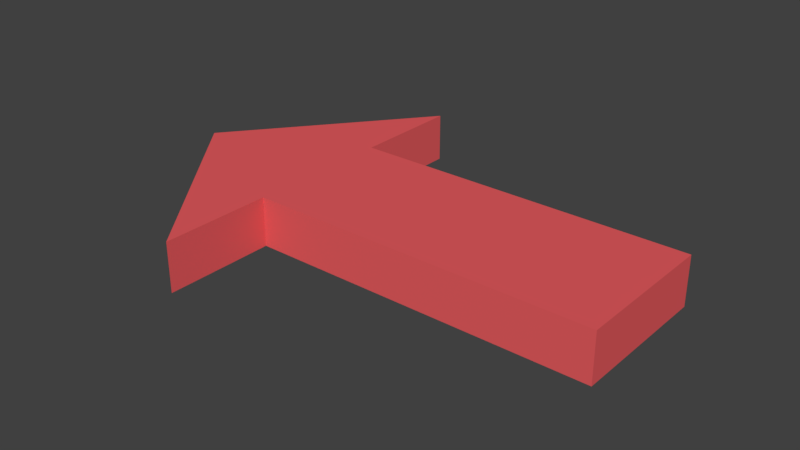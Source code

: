 # Source: DirectionalArrow.blend  (saved by Blender 2.79.0; exported with 4.5.12 LTS)
import bpy
from mathutils import Matrix  # noqa: F401  (used for matrix-valued properties, if any)

bpy.ops.wm.read_factory_settings(use_empty=True)
scene = bpy.context.scene
scene.name = 'Scene'

# ---- collections
col_collection_1 = bpy.data.collections.new('Collection 1'); scene.collection.children.link(col_collection_1)

# ---- materials (node trees are filled in below, after node groups)
mat_directionalarrow = bpy.data.materials.new('DirectionalArrow')
mat_directionalarrow.alpha_threshold = 0.0
mat_directionalarrow.use_transparent_shadow = False
mat_directionalarrow.diffuse_color = (0.8, 0.108, 0.1153, 1.0)
mat_directionalarrow.roughness = 0.5

# ---- material node trees

# ---- world
world_world = bpy.data.worlds.new('World'); scene.world = world_world
world_world.color = (0.05088, 0.05088, 0.05088)
world_world.use_sun_shadow = False
world_world.sun_shadow_jitter_overblur = 0.0
world_world.cycles.sampling_method = 'MANUAL'

# ---- meshes
me_cube = bpy.data.meshes.new('Cube')
me_cube.from_pydata([(-0.1214, -0.1875, 0.025), (-0.1214, -0.1875, -0.025), (-0.1214, 0.1875, 0.025), (-0.1214, 0.1875, -0.025), (0.2286, -0.075, -0.025), (0.2286, -0.075, 0.025), (0.2286, 0.075, -0.025), (0.2286, 0.075, 0.025), (-0.1214, 0.075, -0.025), (-0.1214, 0.075, 0.025), (-0.1214, -0.075, -0.025), (-0.1214, -0.075, 0.025), (-0.2714, 0.0, -0.025), (-0.2714, 0.0, 0.025)], [], [(11, 9, 2, 0), (8, 9, 7, 6), (6, 7, 5, 4), (10, 11, 0, 1), (8, 6, 4, 10), (8, 10, 1, 3), (7, 9, 11, 5), (4, 5, 11, 10), (9, 8, 3, 2), (3, 1, 12), (0, 2, 13), (2, 3, 12, 13), (1, 0, 13, 12)])
me_cube.materials.append(mat_directionalarrow)
me_cube.use_remesh_preserve_volume = False
me_cube.use_remesh_preserve_attributes = False
me_cube.use_mirror_vertex_groups = False
me_cube.update()

# ---- objects
ob_cube = bpy.data.objects.new('Cube', me_cube)

# ---- transforms, parenting, visibility, modifiers, constraints
ob_cube.location = (0.0, 0.0, 0.0)
ob_cube.lineart.crease_threshold = 0.0

# ---- collection membership
col_collection_1.objects.link(ob_cube)

# ---- scene / render settings (as saved in the file)
scene.frame_start = 1; scene.frame_end = 250; scene.frame_set(1)
scene.render.engine = 'BLENDER_EEVEE_NEXT'
scene.render.resolution_percentage = 50
scene.render.dither_intensity = 0.0
scene.cycles.use_denoising = False
scene.cycles.samples = 128
scene.cycles.sampling_pattern = 'TABULATED_SOBOL'
scene.cycles.use_adaptive_sampling = False
scene.cycles.use_light_tree = False
scene.cycles.blur_glossy = 0.0
scene.cycles.sample_clamp_indirect = 0.0
scene.view_settings.view_transform = 'Standard'
bpy.context.view_layer.update()

# ---- added for rendering (the .blend has no active camera and no usable light): camera, sun
cam_auto = bpy.data.cameras.new('AutoCamera')
cam_auto.lens = 50.0
cam_auto.sensor_width = 36.0
cam_auto.clip_end = 1000.0
ob_auto_camera = bpy.data.objects.new('AutoCamera', cam_auto)
scene.collection.objects.link(ob_auto_camera)
ob_auto_camera.location = (0.558684, -0.696135, 0.46409)
ob_auto_camera.rotation_euler = (1.09748, -7.21219e-08, 0.694738)
scene.camera = ob_auto_camera
light_auto_sun = bpy.data.lights.new('AutoSun', 'SUN')
light_auto_sun.energy = 3.0
light_auto_sun.angle = 0.0523599
ob_auto_sun = bpy.data.objects.new('AutoSun', light_auto_sun)
scene.collection.objects.link(ob_auto_sun)
ob_auto_sun.rotation_euler = (0.872665, 0.174533, 0.523599)
bpy.context.view_layer.update()
